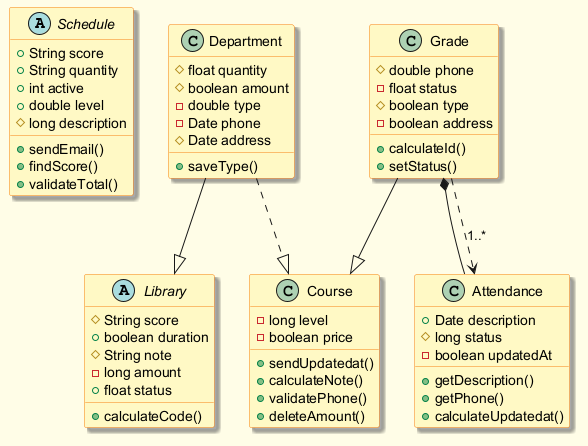

The diagram above was rendered by PlantUML. Its source (embedded in the PNG):
@startuml
skinparam backgroundColor #FFFDE7
skinparam classBackgroundColor #FFF9C4
skinparam classBorderColor #F57F17
skinparam shadowing true
abstract class Schedule {
  +String score
  +String quantity
  +int active
  +double level
  #long description
  +sendEmail()
  +findScore()
  +validateTotal()
}
class Department {
  #float quantity
  #boolean amount
  -double type
  -Date phone
  #Date address
  +saveType()
}
class Attendance {
  +Date description
  #long status
  -boolean updatedAt
  +getDescription()
  +getPhone()
  +calculateUpdatedat()
}
class Course {
  -long level
  -boolean price
  +sendUpdatedat()
  +calculateNote()
  +validatePhone()
  +deleteAmount()
}
abstract class Library {
  #String score
  +boolean duration
  #String note
  -long amount
  +float status
  +calculateCode()
}
class Grade {
  #double phone
  -float status
  #boolean type
  -boolean address
  +calculateId()
  +setStatus()
}
Department ..|> Course
Department --|> Library
Grade ..> Attendance : "1..*"
Attendance --* Grade
Grade --|> Course
@enduml